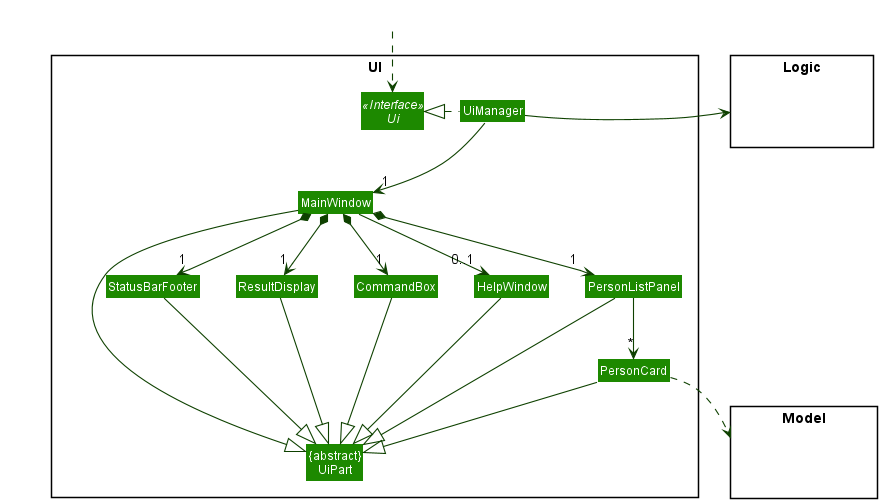

The diagram above was rendered by PlantUML. Its source (embedded in the PNG):
@startuml
!include style.puml
skinparam arrowThickness 1.1
skinparam arrowColor UI_COLOR_T4
skinparam classBackgroundColor UI_COLOR

package UI <<Rectangle>>{
Interface Ui <<Interface>>
Class "{abstract}\nUiPart" as UiPart
Class UiManager
Class MainWindow
Class HelpWindow
Class ResultDisplay
Class PersonListPanel
Class PersonCard
Class StatusBarFooter
Class CommandBox
}

package Model <<Rectangle>> {
Class HiddenModel #FFFFFF
}

package Logic <<Rectangle>> {
Class HiddenLogic #FFFFFF
}

Class HiddenOutside #FFFFFF
HiddenOutside ..> Ui

UiManager .left.|> Ui
UiManager -down-> "1" MainWindow
MainWindow *-down->  "1" CommandBox
MainWindow *-down-> "1" ResultDisplay
MainWindow *-down-> "1" PersonListPanel
MainWindow *-down-> "1" StatusBarFooter
MainWindow --> "0..1" HelpWindow

PersonListPanel -down-> "*" PersonCard

MainWindow -left-|> UiPart

ResultDisplay --|> UiPart
CommandBox --|> UiPart
PersonListPanel --|> UiPart
PersonCard --|> UiPart
StatusBarFooter --|> UiPart
HelpWindow --|> UiPart

PersonCard ..> Model
UiManager -right-> Logic

PersonListPanel -[hidden]left- HelpWindow
HelpWindow -[hidden]left- CommandBox
CommandBox -[hidden]left- ResultDisplay
ResultDisplay -[hidden]left- StatusBarFooter

MainWindow -[hidden]-|> UiPart
@enduml